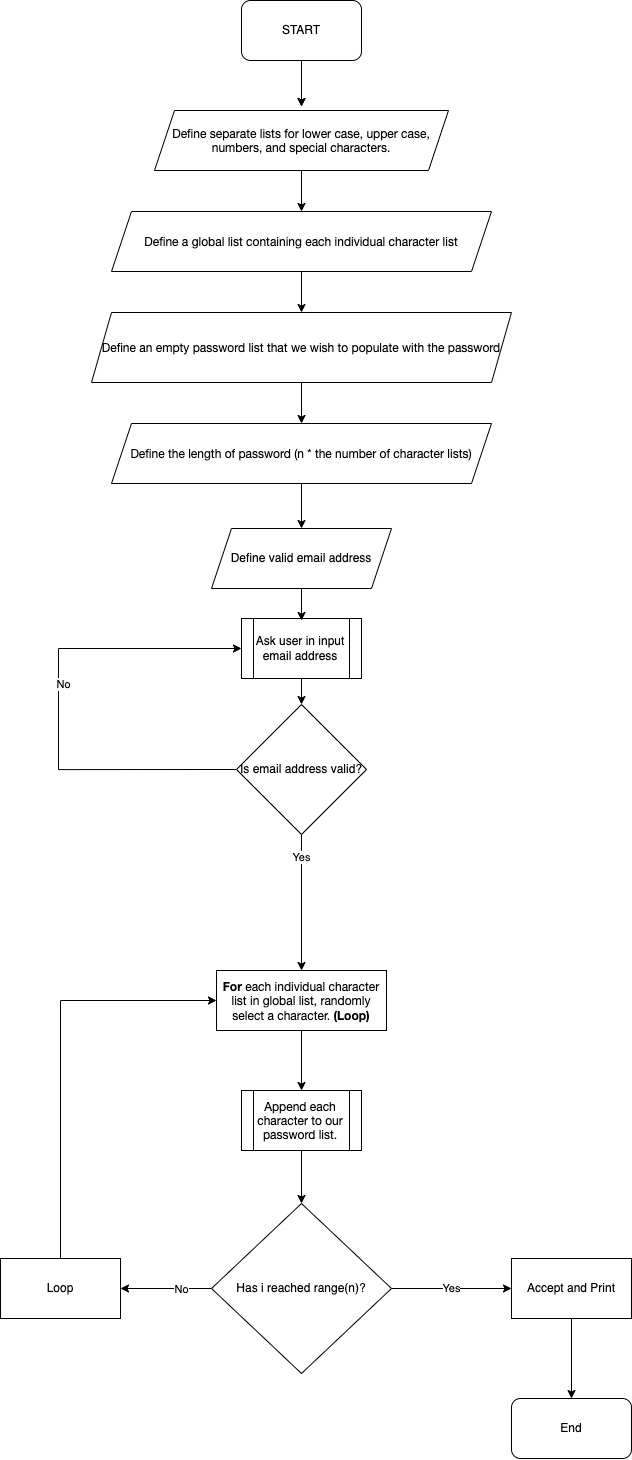

The diagram above was exported from draw.io. Its source (the exported page's mxGraphModel, read from the mxfile embedded in the PNG):
<mxGraphModel dx="1362" dy="2380" grid="1" gridSize="10" guides="1" tooltips="1" connect="1" arrows="1" fold="1" page="1" pageScale="1" pageWidth="827" pageHeight="1169" math="0" shadow="0">
  <root>
    <mxCell id="0" />
    <mxCell id="1" parent="0" />
    <mxCell id="Z2AV2i5uXiIGuDneieMb-45" style="edgeStyle=orthogonalEdgeStyle;rounded=0;orthogonalLoop=1;jettySize=auto;html=1;exitX=0.5;exitY=1;exitDx=0;exitDy=0;entryX=0.5;entryY=0;entryDx=0;entryDy=0;" edge="1" parent="1" source="Z2AV2i5uXiIGuDneieMb-1">
      <mxGeometry relative="1" as="geometry">
        <mxPoint x="423" y="-34" as="targetPoint" />
      </mxGeometry>
    </mxCell>
    <mxCell id="Z2AV2i5uXiIGuDneieMb-72" value="" style="edgeStyle=orthogonalEdgeStyle;rounded=0;orthogonalLoop=1;jettySize=auto;html=1;" edge="1" parent="1" source="Z2AV2i5uXiIGuDneieMb-1">
      <mxGeometry relative="1" as="geometry">
        <mxPoint x="423" y="-34" as="targetPoint" />
      </mxGeometry>
    </mxCell>
    <mxCell id="Z2AV2i5uXiIGuDneieMb-1" value="START" style="rounded=1;whiteSpace=wrap;html=1;" vertex="1" parent="1">
      <mxGeometry x="363" y="-140" width="120" height="60" as="geometry" />
    </mxCell>
    <mxCell id="Z2AV2i5uXiIGuDneieMb-46" style="edgeStyle=orthogonalEdgeStyle;rounded=0;orthogonalLoop=1;jettySize=auto;html=1;exitX=0.5;exitY=1;exitDx=0;exitDy=0;entryX=0.5;entryY=0;entryDx=0;entryDy=0;" edge="1" parent="1" target="Z2AV2i5uXiIGuDneieMb-35">
      <mxGeometry relative="1" as="geometry">
        <mxPoint x="423" y="26" as="sourcePoint" />
      </mxGeometry>
    </mxCell>
    <mxCell id="Z2AV2i5uXiIGuDneieMb-51" value="" style="edgeStyle=orthogonalEdgeStyle;rounded=0;orthogonalLoop=1;jettySize=auto;html=1;entryX=0.5;entryY=0;entryDx=0;entryDy=0;" edge="1" parent="1" source="Z2AV2i5uXiIGuDneieMb-7" target="Z2AV2i5uXiIGuDneieMb-73">
      <mxGeometry relative="1" as="geometry">
        <mxPoint x="415" y="1060" as="targetPoint" />
      </mxGeometry>
    </mxCell>
    <mxCell id="Z2AV2i5uXiIGuDneieMb-7" value="&lt;p style=&quot;margin: 0px; font-variant-numeric: normal; font-variant-east-asian: normal; font-stretch: normal; line-height: normal; font-family: &amp;quot;Helvetica Neue&amp;quot;;&quot; class=&quot;p1&quot;&gt;&lt;b&gt;For&lt;/b&gt; each individual character list in global list, randomly select a character. &lt;b&gt;(Loop)&lt;/b&gt;&lt;br&gt;&lt;/p&gt;" style="whiteSpace=wrap;html=1;rounded=0;" vertex="1" parent="1">
      <mxGeometry x="338" y="830" width="170" height="60" as="geometry" />
    </mxCell>
    <mxCell id="Z2AV2i5uXiIGuDneieMb-17" value="Yes" style="edgeStyle=orthogonalEdgeStyle;rounded=0;orthogonalLoop=1;jettySize=auto;html=1;" edge="1" parent="1" source="Z2AV2i5uXiIGuDneieMb-15" target="Z2AV2i5uXiIGuDneieMb-16">
      <mxGeometry relative="1" as="geometry" />
    </mxCell>
    <mxCell id="Z2AV2i5uXiIGuDneieMb-19" value="" style="edgeStyle=orthogonalEdgeStyle;rounded=0;orthogonalLoop=1;jettySize=auto;html=1;" edge="1" parent="1" source="Z2AV2i5uXiIGuDneieMb-15" target="Z2AV2i5uXiIGuDneieMb-18">
      <mxGeometry relative="1" as="geometry" />
    </mxCell>
    <mxCell id="Z2AV2i5uXiIGuDneieMb-20" value="No" style="edgeLabel;html=1;align=center;verticalAlign=middle;resizable=0;points=[];" vertex="1" connectable="0" parent="Z2AV2i5uXiIGuDneieMb-19">
      <mxGeometry x="-0.3333" relative="1" as="geometry">
        <mxPoint as="offset" />
      </mxGeometry>
    </mxCell>
    <mxCell id="Z2AV2i5uXiIGuDneieMb-15" value="Has i reached range(n)?" style="rhombus;whiteSpace=wrap;html=1;" vertex="1" parent="1">
      <mxGeometry x="333" y="1063" width="180" height="170" as="geometry" />
    </mxCell>
    <mxCell id="Z2AV2i5uXiIGuDneieMb-30" value="" style="edgeStyle=orthogonalEdgeStyle;rounded=0;orthogonalLoop=1;jettySize=auto;html=1;" edge="1" parent="1" source="Z2AV2i5uXiIGuDneieMb-16" target="Z2AV2i5uXiIGuDneieMb-29">
      <mxGeometry relative="1" as="geometry" />
    </mxCell>
    <mxCell id="Z2AV2i5uXiIGuDneieMb-16" value="Accept and Print" style="whiteSpace=wrap;html=1;" vertex="1" parent="1">
      <mxGeometry x="633" y="1118" width="120" height="60" as="geometry" />
    </mxCell>
    <mxCell id="Z2AV2i5uXiIGuDneieMb-40" value="" style="edgeStyle=orthogonalEdgeStyle;rounded=0;orthogonalLoop=1;jettySize=auto;html=1;entryX=0;entryY=0.5;entryDx=0;entryDy=0;" edge="1" parent="1" source="Z2AV2i5uXiIGuDneieMb-18" target="Z2AV2i5uXiIGuDneieMb-7">
      <mxGeometry relative="1" as="geometry">
        <mxPoint x="206" y="1038" as="targetPoint" />
        <Array as="points">
          <mxPoint x="182" y="860" />
        </Array>
      </mxGeometry>
    </mxCell>
    <mxCell id="Z2AV2i5uXiIGuDneieMb-18" value="Loop" style="whiteSpace=wrap;html=1;" vertex="1" parent="1">
      <mxGeometry x="122" y="1118" width="120" height="60" as="geometry" />
    </mxCell>
    <mxCell id="Z2AV2i5uXiIGuDneieMb-29" value="End" style="rounded=1;whiteSpace=wrap;html=1;" vertex="1" parent="1">
      <mxGeometry x="633" y="1258" width="120" height="60" as="geometry" />
    </mxCell>
    <mxCell id="Z2AV2i5uXiIGuDneieMb-47" style="edgeStyle=orthogonalEdgeStyle;rounded=0;orthogonalLoop=1;jettySize=auto;html=1;exitX=0.5;exitY=1;exitDx=0;exitDy=0;entryX=0.5;entryY=0;entryDx=0;entryDy=0;" edge="1" parent="1" source="Z2AV2i5uXiIGuDneieMb-35" target="Z2AV2i5uXiIGuDneieMb-36">
      <mxGeometry relative="1" as="geometry" />
    </mxCell>
    <mxCell id="Z2AV2i5uXiIGuDneieMb-35" value="&lt;p style=&quot;margin: 0px; font-variant-numeric: normal; font-variant-east-asian: normal; font-stretch: normal; line-height: normal; font-family: &amp;quot;Helvetica Neue&amp;quot;;&quot; class=&quot;p1&quot;&gt;Define a global list containing each individual character list&lt;br&gt;&lt;/p&gt;" style="shape=parallelogram;perimeter=parallelogramPerimeter;whiteSpace=wrap;html=1;fixedSize=1;" vertex="1" parent="1">
      <mxGeometry x="233" y="71" width="380" height="60" as="geometry" />
    </mxCell>
    <mxCell id="Z2AV2i5uXiIGuDneieMb-48" style="edgeStyle=orthogonalEdgeStyle;rounded=0;orthogonalLoop=1;jettySize=auto;html=1;exitX=0.5;exitY=1;exitDx=0;exitDy=0;entryX=0.5;entryY=0;entryDx=0;entryDy=0;" edge="1" parent="1" source="Z2AV2i5uXiIGuDneieMb-36" target="Z2AV2i5uXiIGuDneieMb-38">
      <mxGeometry relative="1" as="geometry" />
    </mxCell>
    <mxCell id="Z2AV2i5uXiIGuDneieMb-36" value="&lt;p style=&quot;margin: 0px; font-variant-numeric: normal; font-variant-east-asian: normal; font-stretch: normal; line-height: normal; font-family: &amp;quot;Helvetica Neue&amp;quot;;&quot; class=&quot;p1&quot;&gt;Define an empty password list that we wish to populate with the password&lt;br&gt;&lt;/p&gt;" style="shape=parallelogram;perimeter=parallelogramPerimeter;whiteSpace=wrap;html=1;fixedSize=1;" vertex="1" parent="1">
      <mxGeometry x="213" y="172" width="420" height="70" as="geometry" />
    </mxCell>
    <mxCell id="Z2AV2i5uXiIGuDneieMb-65" value="" style="edgeStyle=orthogonalEdgeStyle;rounded=0;orthogonalLoop=1;jettySize=auto;html=1;" edge="1" parent="1" source="Z2AV2i5uXiIGuDneieMb-38" target="Z2AV2i5uXiIGuDneieMb-58">
      <mxGeometry relative="1" as="geometry" />
    </mxCell>
    <mxCell id="Z2AV2i5uXiIGuDneieMb-38" value="&lt;p style=&quot;margin: 0px; font-variant-numeric: normal; font-variant-east-asian: normal; font-stretch: normal; line-height: normal; font-family: &amp;quot;Helvetica Neue&amp;quot;;&quot; class=&quot;p1&quot;&gt;Define the length of password (n * the number of character lists)&lt;br&gt;&lt;/p&gt;" style="shape=parallelogram;perimeter=parallelogramPerimeter;whiteSpace=wrap;html=1;fixedSize=1;" vertex="1" parent="1">
      <mxGeometry x="233" y="283" width="380" height="60" as="geometry" />
    </mxCell>
    <mxCell id="Z2AV2i5uXiIGuDneieMb-57" value="Ask user in input email address" style="shape=process;whiteSpace=wrap;html=1;backgroundOutline=1;" vertex="1" parent="1">
      <mxGeometry x="363" y="478" width="120" height="60" as="geometry" />
    </mxCell>
    <mxCell id="Z2AV2i5uXiIGuDneieMb-58" value="Define valid email address" style="shape=parallelogram;perimeter=parallelogramPerimeter;whiteSpace=wrap;html=1;fixedSize=1;" vertex="1" parent="1">
      <mxGeometry x="333" y="388" width="180" height="60" as="geometry" />
    </mxCell>
    <mxCell id="Z2AV2i5uXiIGuDneieMb-61" style="edgeStyle=orthogonalEdgeStyle;rounded=0;orthogonalLoop=1;jettySize=auto;html=1;exitX=0.5;exitY=1;exitDx=0;exitDy=0;" edge="1" parent="1" source="Z2AV2i5uXiIGuDneieMb-59" target="Z2AV2i5uXiIGuDneieMb-7">
      <mxGeometry relative="1" as="geometry" />
    </mxCell>
    <mxCell id="Z2AV2i5uXiIGuDneieMb-64" value="Yes" style="edgeLabel;html=1;align=center;verticalAlign=middle;resizable=0;points=[];" vertex="1" connectable="0" parent="Z2AV2i5uXiIGuDneieMb-61">
      <mxGeometry x="-0.6641" y="-1" relative="1" as="geometry">
        <mxPoint as="offset" />
      </mxGeometry>
    </mxCell>
    <mxCell id="Z2AV2i5uXiIGuDneieMb-62" style="edgeStyle=orthogonalEdgeStyle;rounded=0;orthogonalLoop=1;jettySize=auto;html=1;exitX=0;exitY=0.5;exitDx=0;exitDy=0;entryX=0;entryY=0.5;entryDx=0;entryDy=0;" edge="1" parent="1" source="Z2AV2i5uXiIGuDneieMb-59" target="Z2AV2i5uXiIGuDneieMb-57">
      <mxGeometry relative="1" as="geometry">
        <Array as="points">
          <mxPoint x="180" y="629" />
          <mxPoint x="180" y="508" />
        </Array>
      </mxGeometry>
    </mxCell>
    <mxCell id="Z2AV2i5uXiIGuDneieMb-63" value="No" style="edgeLabel;html=1;align=center;verticalAlign=middle;resizable=0;points=[];" vertex="1" connectable="0" parent="Z2AV2i5uXiIGuDneieMb-62">
      <mxGeometry x="0.0965" y="-4" relative="1" as="geometry">
        <mxPoint as="offset" />
      </mxGeometry>
    </mxCell>
    <mxCell id="Z2AV2i5uXiIGuDneieMb-59" value="Is email address valid?" style="rhombus;whiteSpace=wrap;html=1;" vertex="1" parent="1">
      <mxGeometry x="358" y="564" width="130" height="130" as="geometry" />
    </mxCell>
    <mxCell id="Z2AV2i5uXiIGuDneieMb-69" value="" style="endArrow=classic;html=1;rounded=0;exitX=0.5;exitY=1;exitDx=0;exitDy=0;" edge="1" parent="1" source="Z2AV2i5uXiIGuDneieMb-57">
      <mxGeometry width="50" height="50" relative="1" as="geometry">
        <mxPoint x="560" y="520" as="sourcePoint" />
        <mxPoint x="423" y="564" as="targetPoint" />
      </mxGeometry>
    </mxCell>
    <mxCell id="Z2AV2i5uXiIGuDneieMb-70" value="" style="endArrow=classic;html=1;rounded=0;exitX=0.5;exitY=1;exitDx=0;exitDy=0;" edge="1" parent="1" source="Z2AV2i5uXiIGuDneieMb-58">
      <mxGeometry width="50" height="50" relative="1" as="geometry">
        <mxPoint x="433" y="548" as="sourcePoint" />
        <mxPoint x="423" y="480" as="targetPoint" />
      </mxGeometry>
    </mxCell>
    <mxCell id="Z2AV2i5uXiIGuDneieMb-71" value="&lt;p style=&quot;margin: 0px; font-variant-numeric: normal; font-variant-east-asian: normal; font-stretch: normal; line-height: normal; font-family: &amp;quot;Helvetica Neue&amp;quot;;&quot; class=&quot;p1&quot;&gt;Define separate lists for lower case, upper case, numbers, and special characters.&lt;br&gt;&lt;/p&gt;" style="shape=parallelogram;perimeter=parallelogramPerimeter;whiteSpace=wrap;html=1;fixedSize=1;" vertex="1" parent="1">
      <mxGeometry x="276" y="-30" width="294" height="60" as="geometry" />
    </mxCell>
    <mxCell id="Z2AV2i5uXiIGuDneieMb-73" value="&lt;p style=&quot;margin: 0px; font-variant-numeric: normal; font-variant-east-asian: normal; font-stretch: normal; line-height: normal; font-family: &amp;quot;Helvetica Neue&amp;quot;;&quot; class=&quot;p1&quot;&gt;Append each character to our password list.&lt;/p&gt;" style="shape=process;whiteSpace=wrap;html=1;backgroundOutline=1;align=center;" vertex="1" parent="1">
      <mxGeometry x="363" y="950" width="120" height="60" as="geometry" />
    </mxCell>
    <mxCell id="Z2AV2i5uXiIGuDneieMb-74" value="" style="endArrow=classic;html=1;rounded=0;entryX=0.5;entryY=0;entryDx=0;entryDy=0;exitX=0.5;exitY=1;exitDx=0;exitDy=0;" edge="1" parent="1" source="Z2AV2i5uXiIGuDneieMb-73" target="Z2AV2i5uXiIGuDneieMb-15">
      <mxGeometry width="50" height="50" relative="1" as="geometry">
        <mxPoint x="423" y="1060" as="sourcePoint" />
        <mxPoint x="470" y="1130" as="targetPoint" />
      </mxGeometry>
    </mxCell>
  </root>
</mxGraphModel>